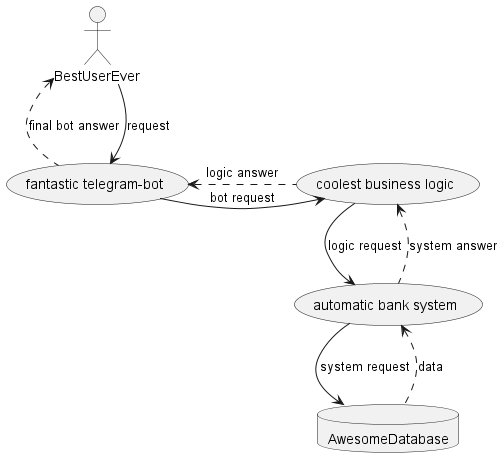

The diagram above was rendered by PlantUML. Its source (embedded in the PNG):
@startuml
actor BestUserEver

database AwesomeDatabase


BestUserEver --> (fantastic telegram-bot) : request
(fantastic telegram-bot) -> (coolest business logic) : bot request
(coolest business logic) -> (automatic bank system) : logic request
(automatic bank system) -> AwesomeDatabase : system request

BestUserEver <. (fantastic telegram-bot) : final bot answer
(fantastic telegram-bot) <. (coolest business logic) : logic answer
(coolest business logic) <.. (automatic bank system) : system answer

(automatic bank system) <.. AwesomeDatabase  : data
@enduml